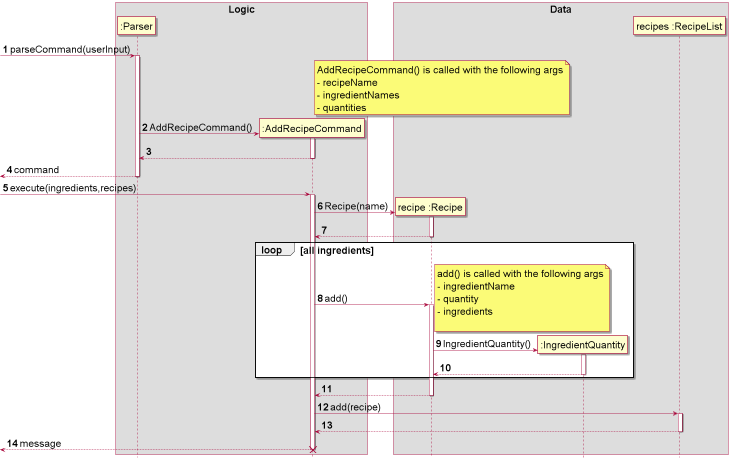

The diagram above was rendered by PlantUML. Its source (embedded in the PNG):
@startuml
'https://plantuml.com/sequence-diagram
!include style.puml

skinparam defaultFontSize 25

autonumber
box Logic
-> ":Parser": parseCommand(userInput)
activate ":Parser"

create ":AddRecipeCommand"
note right of ":AddRecipeCommand"
AddRecipeCommand() is called with the following args
- recipeName
- ingredientNames
- quantities
end note
":Parser" -> ":AddRecipeCommand" : AddRecipeCommand()
activate ":AddRecipeCommand"

return
return command

-> ":AddRecipeCommand" : execute(ingredients,recipes)
activate ":AddRecipeCommand"
end box

box Data
create "recipe :Recipe"
":AddRecipeCommand" -> "recipe :Recipe" : Recipe(name)
activate "recipe :Recipe"

return

loop all ingredients
":AddRecipeCommand" -> "recipe :Recipe" : add()
note right
add() is called with the following args
- ingredientName
- quantity
- ingredients

end note

activate "recipe :Recipe"
create ":IngredientQuantity"
"recipe :Recipe" -> ":IngredientQuantity" : IngredientQuantity()
activate ":IngredientQuantity"
return
end

return

":AddRecipeCommand" -> "recipes :RecipeList" : add(recipe)
activate "recipes :RecipeList"
end box

return
return message
destroy ":AddRecipeCommand"
@enduml